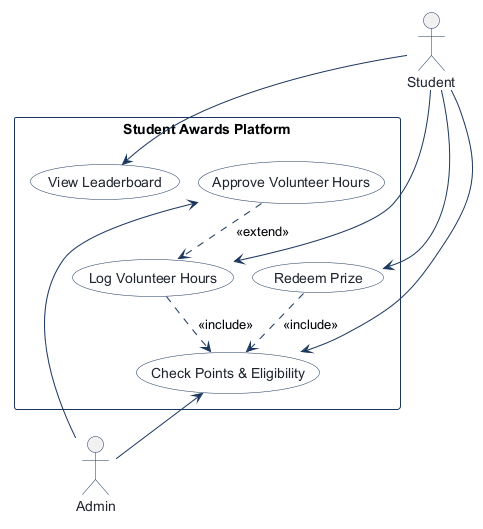

The diagram above was rendered by PlantUML. Its source (embedded in the PNG):
@startuml
!pragma layout smetana
!pragma layout smetana
skinparam shadowing false
skinparam actorBorderColor #1B365D
skinparam actorFontColor #1E232D
skinparam usecaseBackgroundColor #FFFFFF
skinparam usecaseBorderColor #1B365D
skinparam usecaseFontColor #1E232D
skinparam rectangleBorderColor #1B365D
skinparam rectangleBackgroundColor #F8FAFC
skinparam arrowColor #1B365D

actor "Student" as Student

rectangle "Student Awards Platform" {
  usecase "Log Volunteer Hours" as Log_Volunteer_Hours
  usecase "Approve Volunteer Hours" as Approve_Volunteer_Hours
  usecase "Check Points & Eligibility" as Check_Points_Eligibility
  usecase "View Leaderboard" as View_Leaderboard
  usecase "Redeem Prize" as Redeem_Prize
}

actor "Admin" as Admin

Student --> Log_Volunteer_Hours
Log_Volunteer_Hours ..> Check_Points_Eligibility : <<include>>
Approve_Volunteer_Hours <-- Admin
Approve_Volunteer_Hours ..> Log_Volunteer_Hours : <<extend>>
Student --> Check_Points_Eligibility
Check_Points_Eligibility <-- Admin
Student --> View_Leaderboard
Student --> Redeem_Prize
Redeem_Prize ..> Check_Points_Eligibility : <<include>>

@enduml